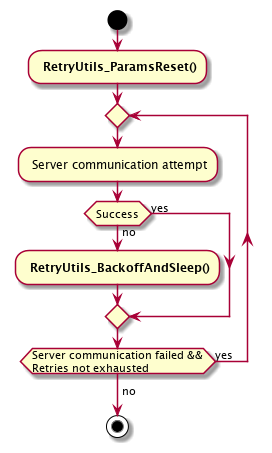

The diagram above was rendered by PlantUML. Its source (embedded in the PNG):
@startuml
start
: **RetryUtils_ParamsReset()**;
repeat
	: Server communication attempt;
	if (Success) then (no)
    	: **RetryUtils_BackoffAndSleep()**;
    else (yes)
    endif
repeat while (Server communication failed &&\nRetries not exhausted) is (yes)
-> no;
stop
@enduml